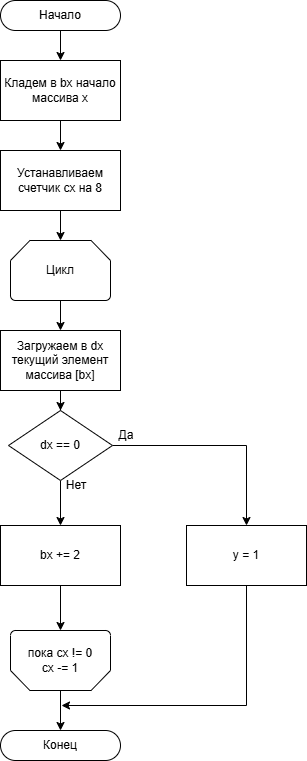

The diagram above was exported from draw.io. Its source (the exported page's mxGraphModel, read from the mxfile embedded in the PNG):
<mxGraphModel dx="599" dy="827" grid="1" gridSize="10" guides="1" tooltips="1" connect="1" arrows="1" fold="1" page="1" pageScale="1" pageWidth="827" pageHeight="1169" math="0" shadow="0">
  <root>
    <mxCell id="0" />
    <mxCell id="1" parent="0" />
    <mxCell id="Plw-D30PjnVhwvBDL-Cy-5" value="Да" style="text;html=1;align=center;verticalAlign=middle;whiteSpace=wrap;rounded=0;" parent="1" vertex="1">
      <mxGeometry x="1256" y="460" width="60" height="30" as="geometry" />
    </mxCell>
    <mxCell id="Plw-D30PjnVhwvBDL-Cy-6" value="Нет" style="text;html=1;align=center;verticalAlign=middle;whiteSpace=wrap;rounded=0;" parent="1" vertex="1">
      <mxGeometry x="1206" y="510" width="60" height="30" as="geometry" />
    </mxCell>
    <mxCell id="Plw-D30PjnVhwvBDL-Cy-52" style="edgeStyle=orthogonalEdgeStyle;rounded=0;orthogonalLoop=1;jettySize=auto;html=1;entryX=0.5;entryY=0;entryDx=0;entryDy=0;" parent="1" source="Plw-D30PjnVhwvBDL-Cy-24" target="Plw-D30PjnVhwvBDL-Cy-26" edge="1">
      <mxGeometry relative="1" as="geometry" />
    </mxCell>
    <mxCell id="Plw-D30PjnVhwvBDL-Cy-24" value="Начало" style="rounded=1;whiteSpace=wrap;html=1;arcSize=50;" parent="1" vertex="1">
      <mxGeometry x="1160" y="40" width="120" height="30" as="geometry" />
    </mxCell>
    <mxCell id="Plw-D30PjnVhwvBDL-Cy-25" value="Конец" style="rounded=1;whiteSpace=wrap;html=1;arcSize=50;" parent="1" vertex="1">
      <mxGeometry x="1160" y="770" width="120" height="30" as="geometry" />
    </mxCell>
    <mxCell id="Plw-D30PjnVhwvBDL-Cy-51" style="edgeStyle=orthogonalEdgeStyle;rounded=0;orthogonalLoop=1;jettySize=auto;html=1;entryX=0.5;entryY=0;entryDx=0;entryDy=0;" parent="1" source="Plw-D30PjnVhwvBDL-Cy-26" target="Plw-D30PjnVhwvBDL-Cy-27" edge="1">
      <mxGeometry relative="1" as="geometry" />
    </mxCell>
    <mxCell id="Plw-D30PjnVhwvBDL-Cy-26" value="Кладем в bx начало массива x" style="rounded=0;whiteSpace=wrap;html=1;" parent="1" vertex="1">
      <mxGeometry x="1160" y="100" width="120" height="60" as="geometry" />
    </mxCell>
    <mxCell id="Plw-D30PjnVhwvBDL-Cy-27" value="Устанавливаем счетчик cx на 8" style="rounded=0;whiteSpace=wrap;html=1;" parent="1" vertex="1">
      <mxGeometry x="1160" y="190" width="120" height="60" as="geometry" />
    </mxCell>
    <mxCell id="Plw-D30PjnVhwvBDL-Cy-48" style="edgeStyle=orthogonalEdgeStyle;rounded=0;orthogonalLoop=1;jettySize=auto;html=1;entryX=0.5;entryY=0;entryDx=0;entryDy=0;" parent="1" source="Plw-D30PjnVhwvBDL-Cy-28" target="Plw-D30PjnVhwvBDL-Cy-39" edge="1">
      <mxGeometry relative="1" as="geometry" />
    </mxCell>
    <mxCell id="Plw-D30PjnVhwvBDL-Cy-28" value="Загружаем в dx текущий элемент массива [bx]" style="rounded=0;whiteSpace=wrap;html=1;" parent="1" vertex="1">
      <mxGeometry x="1160" y="370" width="120" height="60" as="geometry" />
    </mxCell>
    <mxCell id="Plw-D30PjnVhwvBDL-Cy-49" style="edgeStyle=orthogonalEdgeStyle;rounded=0;orthogonalLoop=1;jettySize=auto;html=1;entryX=0.5;entryY=0;entryDx=0;entryDy=0;" parent="1" source="Plw-D30PjnVhwvBDL-Cy-38" target="Plw-D30PjnVhwvBDL-Cy-28" edge="1">
      <mxGeometry relative="1" as="geometry" />
    </mxCell>
    <mxCell id="Plw-D30PjnVhwvBDL-Cy-38" value="Цикл" style="strokeWidth=1;html=1;shape=mxgraph.flowchart.loop_limit;whiteSpace=wrap;spacing=2;" parent="1" vertex="1">
      <mxGeometry x="1170" y="280" width="100" height="60" as="geometry" />
    </mxCell>
    <mxCell id="Plw-D30PjnVhwvBDL-Cy-44" style="edgeStyle=orthogonalEdgeStyle;rounded=0;orthogonalLoop=1;jettySize=auto;html=1;entryX=0.5;entryY=0;entryDx=0;entryDy=0;" parent="1" source="Plw-D30PjnVhwvBDL-Cy-39" target="Plw-D30PjnVhwvBDL-Cy-40" edge="1">
      <mxGeometry relative="1" as="geometry" />
    </mxCell>
    <mxCell id="Plw-D30PjnVhwvBDL-Cy-46" style="edgeStyle=orthogonalEdgeStyle;rounded=0;orthogonalLoop=1;jettySize=auto;html=1;entryX=0.5;entryY=0;entryDx=0;entryDy=0;" parent="1" source="Plw-D30PjnVhwvBDL-Cy-39" target="Plw-D30PjnVhwvBDL-Cy-41" edge="1">
      <mxGeometry relative="1" as="geometry" />
    </mxCell>
    <mxCell id="Plw-D30PjnVhwvBDL-Cy-39" value="dx == 0" style="rhombus;whiteSpace=wrap;html=1;" parent="1" vertex="1">
      <mxGeometry x="1168" y="450" width="104" height="70" as="geometry" />
    </mxCell>
    <mxCell id="Plw-D30PjnVhwvBDL-Cy-45" style="edgeStyle=orthogonalEdgeStyle;rounded=0;orthogonalLoop=1;jettySize=auto;html=1;" parent="1" edge="1">
      <mxGeometry relative="1" as="geometry">
        <mxPoint x="1406" y="580" as="sourcePoint" />
        <mxPoint x="1221" y="745" as="targetPoint" />
        <Array as="points">
          <mxPoint x="1406" y="745" />
          <mxPoint x="1220" y="745" />
        </Array>
      </mxGeometry>
    </mxCell>
    <mxCell id="Plw-D30PjnVhwvBDL-Cy-40" value="y = 1" style="rounded=0;whiteSpace=wrap;html=1;" parent="1" vertex="1">
      <mxGeometry x="1346" y="565" width="120" height="60" as="geometry" />
    </mxCell>
    <mxCell id="Plw-D30PjnVhwvBDL-Cy-41" value="bx += 2" style="rounded=0;whiteSpace=wrap;html=1;" parent="1" vertex="1">
      <mxGeometry x="1160" y="565" width="120" height="60" as="geometry" />
    </mxCell>
    <mxCell id="Plw-D30PjnVhwvBDL-Cy-43" style="edgeStyle=orthogonalEdgeStyle;rounded=0;orthogonalLoop=1;jettySize=auto;html=1;entryX=0.5;entryY=0;entryDx=0;entryDy=0;" parent="1" source="Plw-D30PjnVhwvBDL-Cy-42" target="Plw-D30PjnVhwvBDL-Cy-25" edge="1">
      <mxGeometry relative="1" as="geometry" />
    </mxCell>
    <mxCell id="Plw-D30PjnVhwvBDL-Cy-42" value="&lt;div&gt;пока cx != 0&lt;/div&gt;cx -= 1" style="strokeWidth=1;html=1;shape=mxgraph.flowchart.loop_limit;whiteSpace=wrap;direction=west;" parent="1" vertex="1">
      <mxGeometry x="1170" y="670" width="100" height="60" as="geometry" />
    </mxCell>
    <mxCell id="Plw-D30PjnVhwvBDL-Cy-47" style="edgeStyle=orthogonalEdgeStyle;rounded=0;orthogonalLoop=1;jettySize=auto;html=1;entryX=0.5;entryY=1;entryDx=0;entryDy=0;entryPerimeter=0;" parent="1" source="Plw-D30PjnVhwvBDL-Cy-41" target="Plw-D30PjnVhwvBDL-Cy-42" edge="1">
      <mxGeometry relative="1" as="geometry" />
    </mxCell>
    <mxCell id="Plw-D30PjnVhwvBDL-Cy-50" style="edgeStyle=orthogonalEdgeStyle;rounded=0;orthogonalLoop=1;jettySize=auto;html=1;entryX=0.5;entryY=0;entryDx=0;entryDy=0;entryPerimeter=0;" parent="1" source="Plw-D30PjnVhwvBDL-Cy-27" target="Plw-D30PjnVhwvBDL-Cy-38" edge="1">
      <mxGeometry relative="1" as="geometry" />
    </mxCell>
  </root>
</mxGraphModel>